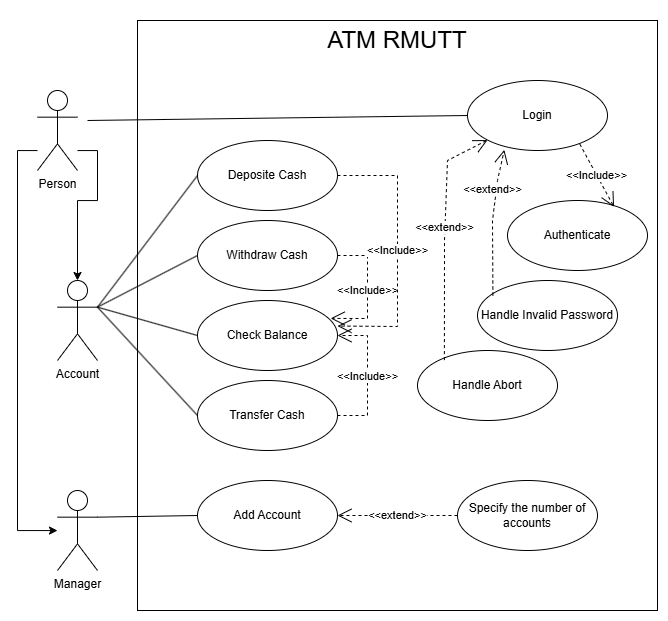

The diagram above was exported from draw.io. Its source (the exported page's mxGraphModel, read from the mxfile embedded in the PNG):
<mxGraphModel dx="1508" dy="665" grid="1" gridSize="10" guides="1" tooltips="1" connect="1" arrows="1" fold="1" page="1" pageScale="1" pageWidth="850" pageHeight="1100" math="0" shadow="0">
  <root>
    <mxCell id="0" />
    <mxCell id="1" parent="0" />
    <mxCell id="u9P7LxS_b_Npbi0G5GV_-1" value="" style="html=1;whiteSpace=wrap;" vertex="1" parent="1">
      <mxGeometry x="160" y="50" width="520" height="590" as="geometry" />
    </mxCell>
    <mxCell id="u9P7LxS_b_Npbi0G5GV_-3" value="&lt;font style=&quot;font-size: 24px;&quot;&gt;ATM RMUTT&lt;/font&gt;" style="text;html=1;align=center;verticalAlign=middle;whiteSpace=wrap;rounded=0;" vertex="1" parent="1">
      <mxGeometry x="315" y="40" width="210" height="60" as="geometry" />
    </mxCell>
    <mxCell id="u9P7LxS_b_Npbi0G5GV_-11" value="" style="edgeStyle=orthogonalEdgeStyle;rounded=0;orthogonalLoop=1;jettySize=auto;html=1;" edge="1" parent="1" source="u9P7LxS_b_Npbi0G5GV_-8" target="u9P7LxS_b_Npbi0G5GV_-9">
      <mxGeometry relative="1" as="geometry">
        <mxPoint x="110" y="200" as="sourcePoint" />
        <Array as="points">
          <mxPoint x="120" y="180" />
          <mxPoint x="120" y="230" />
          <mxPoint x="100" y="230" />
        </Array>
      </mxGeometry>
    </mxCell>
    <mxCell id="u9P7LxS_b_Npbi0G5GV_-8" value="Person" style="shape=umlActor;verticalLabelPosition=bottom;verticalAlign=top;html=1;" vertex="1" parent="1">
      <mxGeometry x="60" y="120" width="40" height="80" as="geometry" />
    </mxCell>
    <mxCell id="u9P7LxS_b_Npbi0G5GV_-9" value="Account" style="shape=umlActor;verticalLabelPosition=bottom;verticalAlign=top;html=1;" vertex="1" parent="1">
      <mxGeometry x="80" y="310" width="40" height="80" as="geometry" />
    </mxCell>
    <mxCell id="u9P7LxS_b_Npbi0G5GV_-12" value="Manager" style="shape=umlActor;verticalLabelPosition=bottom;verticalAlign=top;html=1;" vertex="1" parent="1">
      <mxGeometry x="80" y="520" width="40" height="80" as="geometry" />
    </mxCell>
    <mxCell id="u9P7LxS_b_Npbi0G5GV_-13" value="" style="edgeStyle=orthogonalEdgeStyle;rounded=0;orthogonalLoop=1;jettySize=auto;html=1;" edge="1" parent="1" source="u9P7LxS_b_Npbi0G5GV_-8" target="u9P7LxS_b_Npbi0G5GV_-12">
      <mxGeometry relative="1" as="geometry">
        <mxPoint x="90" y="210" as="sourcePoint" />
        <mxPoint x="40" y="450" as="targetPoint" />
        <Array as="points">
          <mxPoint x="60" y="180" />
          <mxPoint x="40" y="180" />
          <mxPoint x="40" y="440" />
        </Array>
      </mxGeometry>
    </mxCell>
    <mxCell id="u9P7LxS_b_Npbi0G5GV_-18" value="Login" style="ellipse;whiteSpace=wrap;html=1;" vertex="1" parent="1">
      <mxGeometry x="490" y="110" width="140" height="70" as="geometry" />
    </mxCell>
    <mxCell id="u9P7LxS_b_Npbi0G5GV_-20" value="" style="endArrow=none;html=1;rounded=0;entryX=0;entryY=0.5;entryDx=0;entryDy=0;" edge="1" parent="1" target="u9P7LxS_b_Npbi0G5GV_-18">
      <mxGeometry width="50" height="50" relative="1" as="geometry">
        <mxPoint x="110" y="150" as="sourcePoint" />
        <mxPoint x="450" y="200" as="targetPoint" />
      </mxGeometry>
    </mxCell>
    <mxCell id="u9P7LxS_b_Npbi0G5GV_-21" value="Deposite Cash" style="ellipse;whiteSpace=wrap;html=1;" vertex="1" parent="1">
      <mxGeometry x="220" y="170" width="140" height="70" as="geometry" />
    </mxCell>
    <mxCell id="u9P7LxS_b_Npbi0G5GV_-22" value="Withdraw Cash" style="ellipse;whiteSpace=wrap;html=1;" vertex="1" parent="1">
      <mxGeometry x="220" y="250" width="140" height="70" as="geometry" />
    </mxCell>
    <mxCell id="u9P7LxS_b_Npbi0G5GV_-23" value="Check Balance" style="ellipse;whiteSpace=wrap;html=1;" vertex="1" parent="1">
      <mxGeometry x="220" y="330" width="140" height="70" as="geometry" />
    </mxCell>
    <mxCell id="u9P7LxS_b_Npbi0G5GV_-24" value="Transfer Cash" style="ellipse;whiteSpace=wrap;html=1;" vertex="1" parent="1">
      <mxGeometry x="220" y="410" width="140" height="70" as="geometry" />
    </mxCell>
    <mxCell id="u9P7LxS_b_Npbi0G5GV_-28" value="Add Account" style="ellipse;whiteSpace=wrap;html=1;" vertex="1" parent="1">
      <mxGeometry x="220" y="510" width="140" height="70" as="geometry" />
    </mxCell>
    <mxCell id="u9P7LxS_b_Npbi0G5GV_-29" value="" style="endArrow=none;html=1;rounded=0;exitX=1;exitY=0.3333333333333333;exitDx=0;exitDy=0;exitPerimeter=0;entryX=0;entryY=0.5;entryDx=0;entryDy=0;" edge="1" parent="1" source="u9P7LxS_b_Npbi0G5GV_-9" target="u9P7LxS_b_Npbi0G5GV_-21">
      <mxGeometry width="50" height="50" relative="1" as="geometry">
        <mxPoint x="280" y="280" as="sourcePoint" />
        <mxPoint x="330" y="230" as="targetPoint" />
      </mxGeometry>
    </mxCell>
    <mxCell id="u9P7LxS_b_Npbi0G5GV_-30" value="" style="endArrow=none;html=1;rounded=0;exitX=1;exitY=0.3333333333333333;exitDx=0;exitDy=0;exitPerimeter=0;entryX=0;entryY=0.5;entryDx=0;entryDy=0;" edge="1" parent="1" source="u9P7LxS_b_Npbi0G5GV_-9" target="u9P7LxS_b_Npbi0G5GV_-22">
      <mxGeometry width="50" height="50" relative="1" as="geometry">
        <mxPoint x="130" y="347" as="sourcePoint" />
        <mxPoint x="230" y="215" as="targetPoint" />
      </mxGeometry>
    </mxCell>
    <mxCell id="u9P7LxS_b_Npbi0G5GV_-31" value="" style="endArrow=none;html=1;rounded=0;exitX=1;exitY=0.3333333333333333;exitDx=0;exitDy=0;exitPerimeter=0;entryX=0;entryY=0.5;entryDx=0;entryDy=0;" edge="1" parent="1" source="u9P7LxS_b_Npbi0G5GV_-9" target="u9P7LxS_b_Npbi0G5GV_-23">
      <mxGeometry width="50" height="50" relative="1" as="geometry">
        <mxPoint x="130" y="347" as="sourcePoint" />
        <mxPoint x="230" y="295" as="targetPoint" />
      </mxGeometry>
    </mxCell>
    <mxCell id="u9P7LxS_b_Npbi0G5GV_-32" value="" style="endArrow=none;html=1;rounded=0;entryX=0;entryY=0.5;entryDx=0;entryDy=0;exitX=1;exitY=0.3333333333333333;exitDx=0;exitDy=0;exitPerimeter=0;" edge="1" parent="1" source="u9P7LxS_b_Npbi0G5GV_-9" target="u9P7LxS_b_Npbi0G5GV_-24">
      <mxGeometry width="50" height="50" relative="1" as="geometry">
        <mxPoint x="120" y="340" as="sourcePoint" />
        <mxPoint x="230" y="375" as="targetPoint" />
      </mxGeometry>
    </mxCell>
    <mxCell id="u9P7LxS_b_Npbi0G5GV_-33" value="" style="endArrow=none;html=1;rounded=0;entryX=0;entryY=0.5;entryDx=0;entryDy=0;exitX=1;exitY=0.3333333333333333;exitDx=0;exitDy=0;exitPerimeter=0;" edge="1" parent="1" source="u9P7LxS_b_Npbi0G5GV_-12" target="u9P7LxS_b_Npbi0G5GV_-28">
      <mxGeometry width="50" height="50" relative="1" as="geometry">
        <mxPoint x="280" y="550" as="sourcePoint" />
        <mxPoint x="330" y="500" as="targetPoint" />
      </mxGeometry>
    </mxCell>
    <mxCell id="u9P7LxS_b_Npbi0G5GV_-34" value="&amp;lt;&amp;lt;Include&amp;gt;&amp;gt;" style="endArrow=open;endSize=12;dashed=1;html=1;rounded=0;exitX=1;exitY=0.5;exitDx=0;exitDy=0;entryX=1;entryY=0.5;entryDx=0;entryDy=0;" edge="1" parent="1" source="u9P7LxS_b_Npbi0G5GV_-24" target="u9P7LxS_b_Npbi0G5GV_-23">
      <mxGeometry width="160" relative="1" as="geometry">
        <mxPoint x="230" y="390" as="sourcePoint" />
        <mxPoint x="390" y="390" as="targetPoint" />
        <Array as="points">
          <mxPoint x="390" y="445" />
          <mxPoint x="390" y="365" />
        </Array>
      </mxGeometry>
    </mxCell>
    <mxCell id="u9P7LxS_b_Npbi0G5GV_-37" value="&amp;lt;&amp;lt;Include&amp;gt;&amp;gt;" style="endArrow=open;endSize=12;dashed=1;html=1;rounded=0;exitX=1;exitY=0.5;exitDx=0;exitDy=0;entryX=0.951;entryY=0.256;entryDx=0;entryDy=0;entryPerimeter=0;" edge="1" parent="1" source="u9P7LxS_b_Npbi0G5GV_-22" target="u9P7LxS_b_Npbi0G5GV_-23">
      <mxGeometry width="160" relative="1" as="geometry">
        <mxPoint x="230" y="390" as="sourcePoint" />
        <mxPoint x="390" y="390" as="targetPoint" />
        <Array as="points">
          <mxPoint x="390" y="285" />
          <mxPoint x="390" y="348" />
        </Array>
      </mxGeometry>
    </mxCell>
    <mxCell id="u9P7LxS_b_Npbi0G5GV_-39" value="&amp;lt;&amp;lt;Include&amp;gt;&amp;gt;" style="endArrow=open;endSize=12;dashed=1;html=1;rounded=0;exitX=1;exitY=0.5;exitDx=0;exitDy=0;entryX=1;entryY=0.365;entryDx=0;entryDy=0;entryPerimeter=0;" edge="1" parent="1" source="u9P7LxS_b_Npbi0G5GV_-21" target="u9P7LxS_b_Npbi0G5GV_-23">
      <mxGeometry x="-0.0019" width="160" relative="1" as="geometry">
        <mxPoint x="230" y="390" as="sourcePoint" />
        <mxPoint x="390" y="390" as="targetPoint" />
        <Array as="points">
          <mxPoint x="420" y="205" />
          <mxPoint x="420" y="356" />
        </Array>
        <mxPoint as="offset" />
      </mxGeometry>
    </mxCell>
    <mxCell id="u9P7LxS_b_Npbi0G5GV_-40" value="Authenticate" style="ellipse;whiteSpace=wrap;html=1;" vertex="1" parent="1">
      <mxGeometry x="530" y="230" width="140" height="70" as="geometry" />
    </mxCell>
    <mxCell id="u9P7LxS_b_Npbi0G5GV_-43" value="Specify the number of accounts" style="ellipse;whiteSpace=wrap;html=1;" vertex="1" parent="1">
      <mxGeometry x="480" y="510" width="140" height="70" as="geometry" />
    </mxCell>
    <mxCell id="u9P7LxS_b_Npbi0G5GV_-45" value="&amp;lt;&amp;lt;extend&amp;gt;&amp;gt;" style="endArrow=open;endSize=12;dashed=1;html=1;rounded=0;exitX=0;exitY=0.5;exitDx=0;exitDy=0;entryX=1;entryY=0.5;entryDx=0;entryDy=0;" edge="1" parent="1" source="u9P7LxS_b_Npbi0G5GV_-43" target="u9P7LxS_b_Npbi0G5GV_-28">
      <mxGeometry width="160" relative="1" as="geometry">
        <mxPoint x="365" y="480" as="sourcePoint" />
        <mxPoint x="525" y="480" as="targetPoint" />
      </mxGeometry>
    </mxCell>
    <mxCell id="u9P7LxS_b_Npbi0G5GV_-48" value="&amp;lt;&amp;lt;Include&amp;gt;&amp;gt;" style="endArrow=open;endSize=12;dashed=1;html=1;rounded=0;exitX=0.802;exitY=0.908;exitDx=0;exitDy=0;exitPerimeter=0;entryX=0.761;entryY=0.092;entryDx=0;entryDy=0;entryPerimeter=0;" edge="1" parent="1" source="u9P7LxS_b_Npbi0G5GV_-18" target="u9P7LxS_b_Npbi0G5GV_-40">
      <mxGeometry width="160" relative="1" as="geometry">
        <mxPoint x="580" y="200" as="sourcePoint" />
        <mxPoint x="740" y="200" as="targetPoint" />
      </mxGeometry>
    </mxCell>
    <mxCell id="u9P7LxS_b_Npbi0G5GV_-49" value="Handle Invalid Password" style="ellipse;whiteSpace=wrap;html=1;" vertex="1" parent="1">
      <mxGeometry x="500" y="310" width="140" height="70" as="geometry" />
    </mxCell>
    <mxCell id="u9P7LxS_b_Npbi0G5GV_-50" value="Handle Abort" style="ellipse;whiteSpace=wrap;html=1;" vertex="1" parent="1">
      <mxGeometry x="440" y="380" width="140" height="70" as="geometry" />
    </mxCell>
    <mxCell id="u9P7LxS_b_Npbi0G5GV_-51" value="&amp;lt;&amp;lt;extend&amp;gt;&amp;gt;" style="endArrow=open;endSize=12;dashed=1;html=1;rounded=0;exitX=0.11;exitY=0.214;exitDx=0;exitDy=0;entryX=0.263;entryY=0.99;entryDx=0;entryDy=0;exitPerimeter=0;entryPerimeter=0;" edge="1" parent="1" source="u9P7LxS_b_Npbi0G5GV_-49" target="u9P7LxS_b_Npbi0G5GV_-18">
      <mxGeometry x="0.4374" y="4" width="160" relative="1" as="geometry">
        <mxPoint x="545" y="300" as="sourcePoint" />
        <mxPoint x="425" y="300" as="targetPoint" />
        <Array as="points">
          <mxPoint x="515" y="250" />
          <mxPoint x="520" y="210" />
        </Array>
        <mxPoint as="offset" />
      </mxGeometry>
    </mxCell>
    <mxCell id="u9P7LxS_b_Npbi0G5GV_-52" value="&amp;lt;&amp;lt;extend&amp;gt;&amp;gt;" style="endArrow=open;endSize=12;dashed=1;html=1;rounded=0;exitX=0.192;exitY=0.137;exitDx=0;exitDy=0;entryX=0;entryY=1;entryDx=0;entryDy=0;exitPerimeter=0;" edge="1" parent="1" source="u9P7LxS_b_Npbi0G5GV_-50" target="u9P7LxS_b_Npbi0G5GV_-18">
      <mxGeometry x="0.0873" y="1" width="160" relative="1" as="geometry">
        <mxPoint x="525" y="335" as="sourcePoint" />
        <mxPoint x="537" y="189" as="targetPoint" />
        <mxPoint as="offset" />
        <Array as="points">
          <mxPoint x="467" y="270" />
          <mxPoint x="470" y="190" />
        </Array>
      </mxGeometry>
    </mxCell>
  </root>
</mxGraphModel>